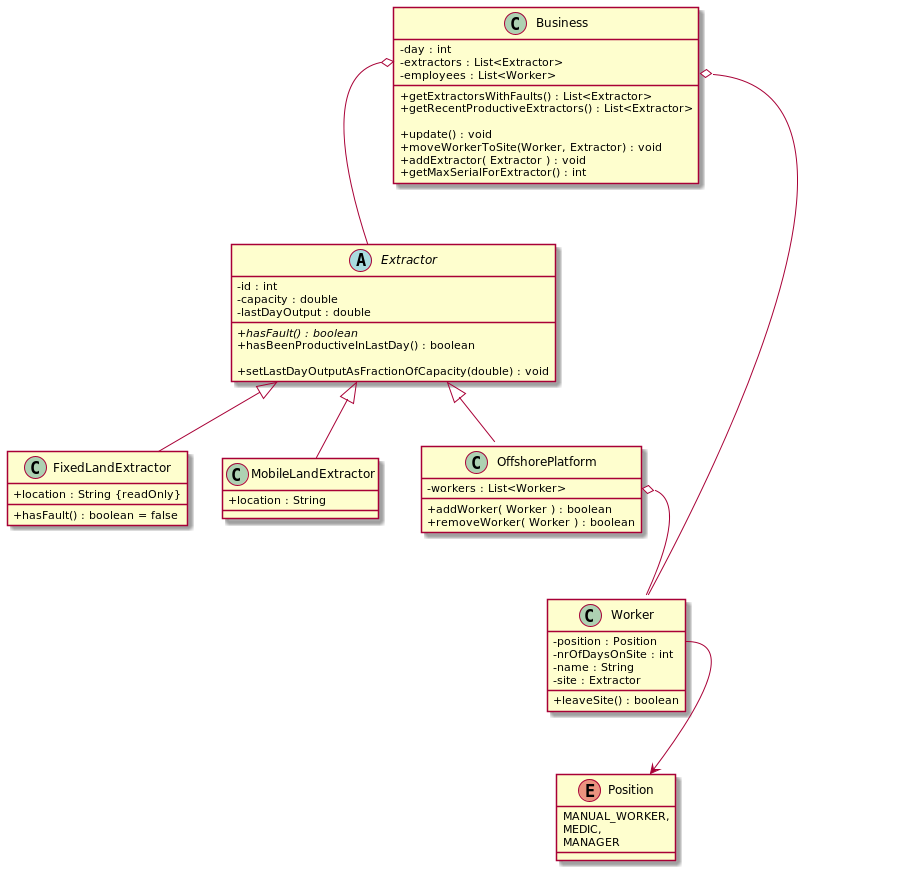

The diagram above was rendered by PlantUML. Its source (embedded in the PNG):
@startuml
skinparam classAttributeIconSize 0

class Business {
    - day : int
    - extractors : List<Extractor>
    - employees : List<Worker>
    + getExtractorsWithFaults() : List<Extractor>
    + getRecentProductiveExtractors() : List<Extractor>

    + update() : void
    + moveWorkerToSite(Worker, Extractor) : void
    + addExtractor( Extractor ) : void
    + getMaxSerialForExtractor() : int
}

abstract class Extractor {
    - id : int
    - capacity : double
    - lastDayOutput : double
    + {abstract} hasFault() : boolean
    + hasBeenProductiveInLastDay() : boolean

    + setLastDayOutputAsFractionOfCapacity(double) : void
}

class FixedLandExtractor extends Extractor {
    + location : String {readOnly}
    + hasFault() : boolean = false
}

class MobileLandExtractor extends Extractor {
    + location : String
}

class OffshorePlatform extends Extractor {
    - workers : List<Worker>
    + addWorker( Worker ) : boolean
    + removeWorker( Worker ) : boolean
}

class Worker {
    - position : Position
    - nrOfDaysOnSite : int
    - name : String
    - site : Extractor
    + leaveSite() : boolean
}

enum Position {
    MANUAL_WORKER,
    MEDIC,
    MANAGER
}



    Business::extractors o-- Extractor
    OffshorePlatform::workers o-- Worker
    Business::employees o-- Worker
    Worker::position --> Position
@enduml